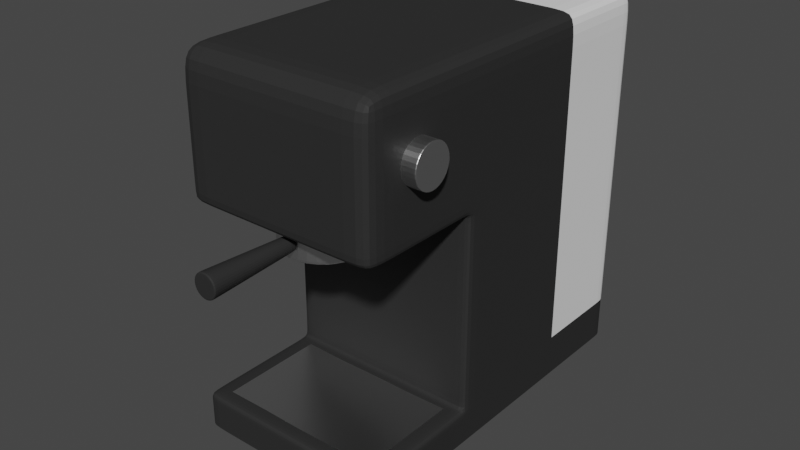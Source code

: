 # Source: CoffeeMachineModel.blend  (saved by Blender 2.92.15; exported with 4.5.12 LTS)
import bpy
from mathutils import Matrix  # noqa: F401  (used for matrix-valued properties, if any)

bpy.ops.wm.read_factory_settings(use_empty=True)
scene = bpy.context.scene
scene.name = 'Scene'

# ---- collections
col_collection = bpy.data.collections.new('Collection'); scene.collection.children.link(col_collection)

# ---- materials (node trees are filled in below, after node groups)
mat_coffeemachinemetal = bpy.data.materials.new('CoffeeMachineMetal')
mat_coffeemachinemetal.use_transparent_shadow = False
mat_coffeemachine = bpy.data.materials.new('CoffeeMachine')
mat_coffeemachine.use_transparent_shadow = False
mat_coffeemachinewatercontainer = bpy.data.materials.new('CoffeeMachineWaterContainer')
mat_coffeemachinewatercontainer.use_transparent_shadow = False

# ---- material node trees
mat_coffeemachinemetal.use_nodes = True; mat_coffeemachinemetal.node_tree.nodes.clear()
_N = mat_coffeemachinemetal.node_tree.nodes; _L = mat_coffeemachinemetal.node_tree.links
n0 = _N.new('ShaderNodeBsdfPrincipled'); n0.name = 'Principled BSDF'; n0.location = (10, 300)
n0.distribution = 'GGX'
n0.subsurface_method = 'BURLEY'
n0.inputs[1].default_value = 1.0
n0.inputs[2].default_value = 0.3382
n0.inputs[3].default_value = 1.45
n0.inputs[13].default_value = 0.0
n0.inputs[27].default_value = (0.0, 0.0, 0.0, 1.0)
n0.inputs[28].default_value = 1.0
n1 = _N.new('ShaderNodeOutputMaterial'); n1.name = 'Material Output'; n1.location = (300, 300)
_L.new(n0.outputs[0], n1.inputs[0])
n1.is_active_output = True
mat_coffeemachine.use_nodes = True; mat_coffeemachine.node_tree.nodes.clear()
_N = mat_coffeemachine.node_tree.nodes; _L = mat_coffeemachine.node_tree.links
n0 = _N.new('ShaderNodeBsdfPrincipled'); n0.name = 'Principled BSDF'; n0.location = (10, 300)
n0.distribution = 'GGX'
n0.subsurface_method = 'BURLEY'
n0.inputs[0].default_value = (0.0291, 0.0291, 0.0291, 1.0)
n0.inputs[2].default_value = 0.5294
n0.inputs[3].default_value = 1.45
n0.inputs[13].default_value = 0.1471
n0.inputs[27].default_value = (0.0, 0.0, 0.0, 1.0)
n0.inputs[28].default_value = 1.0
n1 = _N.new('ShaderNodeOutputMaterial'); n1.name = 'Material Output'; n1.location = (300, 300)
_L.new(n0.outputs[0], n1.inputs[0])
n1.is_active_output = True
mat_coffeemachinewatercontainer.use_nodes = True; mat_coffeemachinewatercontainer.node_tree.nodes.clear()
_N = mat_coffeemachinewatercontainer.node_tree.nodes; _L = mat_coffeemachinewatercontainer.node_tree.links
n0 = _N.new('ShaderNodeBsdfPrincipled'); n0.name = 'Principled BSDF'; n0.location = (10, 300)
n0.distribution = 'GGX'
n0.subsurface_method = 'BURLEY'
n0.inputs[2].default_value = 0.0
n0.inputs[3].default_value = 1.45
n0.inputs[13].default_value = 0.0
n0.inputs[27].default_value = (0.0, 0.0, 0.0, 1.0)
n0.inputs[28].default_value = 1.0
n1 = _N.new('ShaderNodeOutputMaterial'); n1.name = 'Material Output'; n1.location = (300, 300)
_L.new(n0.outputs[0], n1.inputs[0])
n1.is_active_output = True

# ---- world
world_world = bpy.data.worlds.new('World'); scene.world = world_world
world_world.use_nodes = True; world_world.node_tree.nodes.clear()
_N = world_world.node_tree.nodes; _L = world_world.node_tree.links
n0 = _N.new('ShaderNodeOutputWorld'); n0.name = 'World Output'; n0.location = (300, 300)
n1 = _N.new('ShaderNodeBackground'); n1.name = 'Background'; n1.location = (10, 300)
n1.inputs[0].default_value = (0.05088, 0.05088, 0.05088, 1.0)
_L.new(n1.outputs[0], n0.inputs[0])
n0.is_active_output = True
world_world.color = (0.05088, 0.05088, 0.05088)
world_world.use_sun_shadow = False
world_world.sun_shadow_jitter_overblur = 0.0

# ---- meshes
me_cylinder_001 = bpy.data.meshes.new('Cylinder.001')
me_cylinder_001.from_pydata([(0.0, -0.2198, -0.2443), (-0.4, -0.2198, -0.2443), (0.0, 0.1802, -0.2443), (-0.4, 0.1802, -0.2443), (0.0, -0.2198, 0.2443), (-0.4, -0.2198, 0.2443), (0.0, 0.1802, 0.2443), (-0.4, 0.1802, 0.2443), (-0.2499, -0.2198, -0.2443), (-0.03757, -0.2198, -0.2443), (-0.03757, 0.1802, -0.2443), (-0.2499, 0.1802, -0.2443), (-0.03757, 0.1802, 0.2443), (-0.2499, 0.1802, 0.2443), (-0.03757, -0.2198, 0.2443), (-0.2499, -0.2198, 0.2443), (0.0, -0.08144, -0.2443), (-0.4, -0.08144, -0.2443), (0.0, -0.08144, 0.2443), (-0.4, -0.08144, 0.2443), (-0.2499, -0.08144, 0.2443), (-0.03757, -0.08144, 0.2443), (-0.2499, -0.08144, -0.2443), (-0.03757, -0.08144, -0.2443), (-0.2556, -0.2198, 0.2443), (-0.361, -0.1799, -0.2443), (-0.361, -0.1799, 0.2443), (-0.2556, -0.2198, -0.2443), (-0.361, -0.07348, 0.2443), (-0.2556, 0.1802, -0.2443), (-0.361, -0.07348, -0.2443), (-0.2556, 0.1802, 0.2443), (-0.361, 0.1713, -0.2443), (-0.2556, -0.08144, -0.2443), (-0.361, 0.1713, 0.2443), (-0.2556, -0.08144, 0.2443), (-0.4, 0.1713, -0.2443), (0.0, 0.1713, 0.2443), (-0.03757, 0.1713, 0.2443), (-0.2499, 0.1713, -0.2443), (0.0, 0.1713, -0.2443), (-0.4, 0.1713, 0.2443), (-0.2499, 0.1713, 0.2443), (-0.03757, 0.1713, -0.2443), (-0.2556, 0.1713, 0.2443), (-0.361, -0.08144, 0.2443), (-0.2556, 0.1713, -0.2443), (-0.361, -0.08144, -0.2443), (0.0, -0.07348, -0.2443), (-0.4, -0.07348, 0.2443), (-0.2499, -0.07348, 0.2443), (-0.03757, -0.07348, -0.2443), (-0.2556, -0.07348, 0.2443), (-0.361, 0.1802, 0.2443), (-0.4, -0.07348, -0.2443), (0.0, -0.07348, 0.2443), (-0.03757, -0.07348, 0.2443), (-0.2499, -0.07348, -0.2443), (-0.2556, -0.07348, -0.2443), (-0.361, 0.1802, -0.2443), (-0.2556, -0.1799, 0.2443), (-0.2556, -0.1799, -0.2443), (-0.2499, -0.1799, -0.2443), (-0.4, -0.1799, -0.2443), (-0.2499, -0.1799, 0.2443), (-0.361, -0.2198, -0.2443), (-0.4, -0.1799, 0.2443), (-0.361, -0.2198, 0.2443), (0.0, -0.2037, -0.2443), (-0.03757, -0.2037, -0.2443), (0.0, -0.2037, 0.2443), (-0.03757, -0.2037, 0.2443), (-0.03135, -0.2198, -0.2443), (-0.03135, 0.1802, -0.2443), (-0.03135, -0.2198, 0.2443), (-0.03135, 0.1802, 0.2443), (-0.03135, -0.08144, -0.2443), (-0.03135, -0.08144, 0.2443), (-0.03135, 0.1713, 0.2443), (-0.03135, 0.1713, -0.2443), (-0.03135, -0.07348, -0.2443), (-0.03135, -0.07348, 0.2443), (-0.03135, -0.2037, -0.2443), (-0.03135, -0.2037, 0.2443), (-0.04585, 0.1802, 0.2443), (-0.2416, 0.1802, 0.2443), (-0.04585, 0.1802, -0.2443), (-0.2416, 0.1802, -0.2443), (-0.2416, -0.08144, -0.2443), (-0.04585, -0.08144, -0.2443), (-0.2416, -0.08144, 0.2443), (-0.04585, -0.08144, 0.2443), (-0.2416, 0.1713, 0.2443), (-0.04585, 0.1713, 0.2443), (-0.2416, 0.1713, -0.2443), (-0.04585, 0.1713, -0.2443), (-0.2416, -0.07348, -0.2443), (-0.04585, -0.07348, -0.2443), (-0.2416, -0.07348, 0.2443), (-0.04585, -0.07348, 0.2443), (-0.2556, -0.09238, 0.2443), (-0.2499, -0.09238, 0.2443), (-0.4, -0.09238, 0.2443), (-0.361, -0.09238, -0.2443), (-0.361, -0.09238, 0.2443), (-0.4, -0.09238, -0.2443), (-0.2499, -0.09238, -0.2443), (-0.2556, -0.09238, -0.2443), (0.0, -0.09074, 0.2443), (-0.03757, -0.09074, 0.2443), (0.0, -0.09074, -0.2443), (-0.03757, -0.09074, -0.2443), (-0.03135, -0.09074, 0.2443), (-0.03135, -0.09074, -0.2443), (-0.4, 0.07348, -0.2443), (0.0, 0.07348, 0.2443), (-0.03757, 0.07348, 0.2443), (-0.2499, 0.07348, -0.2443), (-0.361, 0.07348, 0.2443), (-0.2556, 0.07348, -0.2443), (-0.361, 0.07348, -0.2443), (0.0, 0.07348, -0.2443), (-0.4, 0.07348, 0.2443), (-0.2499, 0.07348, 0.2443), (-0.03757, 0.07348, -0.2443), (-0.2556, 0.07348, 0.2443), (-0.03135, 0.07348, 0.2443), (-0.03135, 0.07348, -0.2443), (-0.2416, 0.07348, 0.2443), (-0.04585, 0.07348, 0.2443), (-0.2416, 0.07348, -0.2443), (-0.04585, 0.07348, -0.2443), (0.0, 0.1802, 0.2035), (0.0, 0.1802, -0.2035), (-0.4, 0.1802, -0.2035), (-0.4, 0.1802, 0.2035), (0.0, -0.2198, -0.2035), (0.0, -0.2198, 0.2035), (-0.4, -0.2198, 0.2035), (-0.4, -0.2198, -0.2035), (-0.03757, -0.08144, -0.2035), (-0.03757, -0.08144, 0.2035), (-0.2499, -0.2198, 0.2035), (-0.2499, -0.2198, -0.2035), (-0.2499, -0.08144, -0.2035), (-0.2499, -0.08144, 0.2035), (-0.03757, -0.2198, -0.2035), (-0.03757, -0.2198, 0.2035), (-0.2499, 0.1802, -0.2035), (-0.2499, 0.1802, 0.2035), (-0.03757, 0.1802, 0.2035), (-0.03757, 0.1802, -0.2035), (-0.4, -0.08144, -0.2035), (-0.4, -0.08144, 0.2035), (0.0, -0.08144, 0.2035), (0.0, -0.08144, -0.2035), (-0.361, 0.1802, -0.2035), (-0.361, 0.1802, 0.2035), (-0.2556, -0.2198, 0.2035), (-0.2556, -0.2198, -0.2035), (-0.2556, 0.1802, -0.2035), (-0.2556, 0.1802, 0.2035), (-0.361, -0.2198, 0.2035), (-0.361, -0.2198, -0.2035), (0.0, 0.1713, 0.2035), (0.0, 0.1713, -0.2035), (-0.4, 0.1713, -0.2035), (-0.4, 0.1713, 0.2035), (0.0, -0.07348, 0.2035), (0.0, -0.07348, -0.2035), (-0.4, -0.07348, -0.2035), (-0.4, -0.07348, 0.2035), (-0.4, -0.1799, -0.2035), (-0.4, -0.1799, 0.2035), (-0.2499, -0.1799, -0.2035), (-0.2499, -0.1799, 0.2035), (-0.03757, -0.1952, -0.195), (-0.03757, -0.1952, 0.195), (0.0, -0.2037, 0.2035), (0.0, -0.2037, -0.2035), (-0.03135, 0.1802, -0.2035), (-0.03135, 0.1802, 0.2035), (-0.03135, -0.2198, 0.2035), (-0.03135, -0.2198, -0.2035), (-0.04585, -0.08144, 0.2035), (-0.04585, -0.08144, -0.2035), (-0.2416, -0.08144, 0.2035), (-0.2416, -0.08144, -0.2035), (-0.2416, 0.1802, 0.2035), (-0.2416, 0.1802, -0.2035), (-0.04585, 0.1802, 0.2035), (-0.04585, 0.1802, -0.2035), (-0.4, -0.09238, -0.2035), (-0.4, -0.09238, 0.2035), (-0.2499, -0.09238, -0.2035), (-0.2499, -0.09238, 0.2035), (0.0, -0.09074, 0.2035), (0.0, -0.09074, -0.2035), (-0.03757, -0.09929, -0.195), (-0.03757, -0.09929, 0.195), (-0.4, 0.07348, -0.2035), (-0.4, 0.07348, 0.2035), (0.0, 0.07348, 0.2035), (0.0, 0.07348, -0.2035), (-0.249, -0.1074, -5.96e-08), (-0.2198, -0.1074, -5.96e-08), (-0.2182, -0.1183, -5.96e-08), (-0.2506, -0.1074, -5.96e-08), (-0.2182, -0.1316, 0.07296), (-0.2506, -0.1217, 0.07838), (-0.2182, -0.1562, 0.09605), (-0.2506, -0.1562, 0.1108), (-0.2182, -0.1807, 0.07296), (-0.2506, -0.1907, 0.07838), (-0.2182, -0.194, -5.96e-08), (-0.2506, -0.205, -5.96e-08), (-0.2182, -0.1807, -0.07296), (-0.2506, -0.1907, -0.07838), (-0.2182, -0.1562, -0.09605), (-0.2506, -0.1562, -0.1108), (-0.2182, -0.1316, -0.07296), (-0.2506, -0.1217, -0.07838), (-0.249, -0.1217, 0.07838), (-0.2198, -0.1217, 0.07838), (-0.249, -0.1562, 0.1108), (-0.2198, -0.1562, 0.1108), (-0.249, -0.1907, 0.07838), (-0.2198, -0.1907, 0.07838), (-0.249, -0.205, -5.96e-08), (-0.2198, -0.205, -5.96e-08), (-0.249, -0.1907, -0.07838), (-0.2198, -0.1907, -0.07838), (-0.249, -0.1562, -0.1108), (-0.2198, -0.1562, -0.1108), (-0.249, -0.1217, -0.07838), (-0.2198, -0.1217, -0.07838), (-0.2182, -0.1074, -5.96e-08), (-0.2182, -0.1217, 0.07838), (-0.2182, -0.1562, 0.1108), (-0.2182, -0.1907, 0.07838), (-0.2182, -0.205, -5.96e-08), (-0.2182, -0.1907, -0.07838), (-0.2182, -0.1562, -0.1108), (-0.2182, -0.1217, -0.07838), (-0.3289, -0.1317, 0.2435), (-0.3289, -0.1317, 0.2782), (-0.3289, -0.1372, 0.2801), (-0.3289, -0.1317, 0.2417), (-0.345, -0.1438, 0.2801), (-0.3462, -0.1388, 0.2417), (-0.3501, -0.1562, 0.2801), (-0.3534, -0.1562, 0.2417), (-0.345, -0.1685, 0.2801), (-0.3462, -0.1735, 0.2417), (-0.3289, -0.1752, 0.2801), (-0.3289, -0.1807, 0.2417), (-0.3127, -0.1685, 0.2801), (-0.3115, -0.1735, 0.2417), (-0.3076, -0.1562, 0.2801), (-0.3043, -0.1562, 0.2417), (-0.3127, -0.1438, 0.2801), (-0.3115, -0.1388, 0.2417), (-0.3462, -0.1388, 0.2435), (-0.3462, -0.1388, 0.2782), (-0.3534, -0.1562, 0.2435), (-0.3534, -0.1562, 0.2782), (-0.3462, -0.1735, 0.2435), (-0.3462, -0.1735, 0.2782), (-0.3289, -0.1807, 0.2435), (-0.3289, -0.1807, 0.2782), (-0.3115, -0.1735, 0.2435), (-0.3115, -0.1735, 0.2782), (-0.3043, -0.1562, 0.2435), (-0.3043, -0.1562, 0.2782), (-0.3115, -0.1388, 0.2435), (-0.3115, -0.1388, 0.2782), (-0.3289, -0.1317, 0.2801), (-0.3462, -0.1388, 0.2801), (-0.3534, -0.1562, 0.2801), (-0.3462, -0.1735, 0.2801), (-0.3289, -0.1807, 0.2801), (-0.3115, -0.1735, 0.2801), (-0.3043, -0.1562, 0.2801), (-0.3115, -0.1388, 0.2801), (-0.03757, -0.2037, -0.2035), (-0.03757, -0.2037, 0.2035), (-0.03757, -0.09074, -0.2035), (-0.03757, -0.09074, 0.2035), (-0.2438, -0.1991, 5.96e-08), (-0.2465, -0.2985, 5.96e-08), (-0.2412, -0.1991, 0.01404), (-0.2431, -0.2985, 0.01835), (-0.235, -0.1991, 0.01985), (-0.235, -0.2985, 0.02596), (-0.2289, -0.1991, 0.01404), (-0.227, -0.2985, 0.01835), (-0.2263, -0.1991, 5.96e-08), (-0.2236, -0.2985, 5.96e-08), (-0.2289, -0.1991, -0.01404), (-0.227, -0.2985, -0.01835), (-0.235, -0.1991, -0.01985), (-0.235, -0.2985, -0.02596), (-0.2412, -0.1991, -0.01404), (-0.2431, -0.2985, -0.01835), (-0.2438, -0.1991, 5.96e-08), (-0.2412, -0.1991, 0.01404), (-0.235, -0.1991, 0.01985), (-0.2289, -0.1991, 0.01404), (-0.2263, -0.1991, 5.96e-08), (-0.2289, -0.1991, -0.01404), (-0.235, -0.1991, -0.01985), (-0.2412, -0.1991, -0.01404), (-0.2493, -0.2951, 5.96e-08), (-0.2451, -0.2951, 0.02287), (-0.235, -0.2951, 0.03234), (-0.225, -0.2951, 0.02287), (-0.2208, -0.2951, 5.96e-08), (-0.225, -0.2951, -0.02287), (-0.235, -0.2951, -0.03234), (-0.2451, -0.2951, -0.02287), (-0.2453, -0.2985, 0.02318), (-0.2495, -0.2985, 5.96e-08), (-0.235, -0.2985, 0.03278), (-0.2248, -0.2985, 0.02318), (-0.2206, -0.2985, 5.96e-08), (-0.2248, -0.2985, -0.02318), (-0.235, -0.2985, -0.03278), (-0.2453, -0.2985, -0.02318)], [], [(183, 146, 9, 72), (83, 71, 14, 74), (79, 43, 10, 73), (178, 70, 4, 137), (101, 100, 60, 64), (181, 150, 12, 75), (53, 34, 44, 31), (172, 63, 1, 139), (157, 135, 7, 53), (284, 69, 9, 146), (26, 67, 24, 60), (190, 84, 12, 150), (95, 86, 10, 43), (32, 36, 3, 59), (187, 144, 22, 88), (99, 91, 21, 56), (163, 139, 1, 65), (194, 106, 22, 144), (170, 54, 17, 152), (168, 55, 18, 154), (113, 111, 23, 76), (81, 56, 21, 77), (50, 52, 35, 20), (103, 47, 33, 107), (7, 41, 34, 53), (143, 159, 27, 8), (161, 157, 53, 31), (39, 46, 29, 11), (66, 5, 67, 26), (149, 161, 31, 13), (46, 32, 59, 29), (106, 107, 33, 22), (159, 163, 65, 27), (118, 122, 49, 28), (117, 119, 46, 39), (120, 32, 46, 119), (13, 31, 44, 42), (75, 12, 38, 78), (132, 6, 37, 164), (134, 3, 36, 166), (105, 17, 47, 103), (84, 93, 38, 12), (131, 95, 43, 124), (125, 118, 28, 52), (127, 124, 43, 79), (76, 23, 51, 80), (104, 26, 60, 100), (89, 97, 51, 23), (22, 33, 58, 57), (102, 66, 26, 104), (47, 17, 54, 30), (123, 125, 52, 50), (126, 116, 56, 81), (202, 115, 55, 168), (200, 114, 54, 170), (114, 36, 32, 120), (129, 99, 56, 116), (64, 60, 24, 15), (52, 28, 45, 35), (65, 25, 61, 27), (192, 105, 63, 172), (33, 47, 30, 58), (143, 8, 62, 174), (1, 63, 25, 65), (8, 27, 61, 62), (72, 9, 69, 82), (286, 111, 69, 284), (196, 108, 70, 178), (112, 109, 71, 83), (108, 112, 83, 70), (0, 72, 82, 68), (115, 126, 81, 55), (16, 76, 80, 48), (121, 127, 79, 40), (6, 75, 78, 37), (55, 81, 77, 18), (110, 113, 76, 16), (132, 181, 75, 6), (40, 79, 73, 2), (70, 83, 74, 4), (136, 183, 72, 0), (123, 50, 98, 128), (128, 98, 99, 129), (22, 57, 96, 88), (88, 96, 97, 89), (117, 39, 94, 130), (130, 94, 95, 131), (13, 42, 92, 85), (85, 92, 93, 84), (50, 20, 90, 98), (98, 90, 91, 99), (140, 185, 89, 23), (185, 187, 88, 89), (39, 11, 87, 94), (94, 87, 86, 95), (149, 13, 85, 188), (188, 85, 84, 190), (28, 49, 19, 45), (152, 17, 105, 192), (19, 102, 104, 45), (45, 104, 100, 35), (63, 105, 103, 25), (62, 61, 107, 106), (25, 103, 107, 61), (174, 62, 106, 194), (20, 35, 100, 101), (68, 82, 113, 110), (18, 77, 112, 108), (77, 21, 109, 112), (154, 18, 108, 196), (140, 23, 111, 286), (82, 69, 111, 113), (96, 130, 131, 97), (57, 117, 130, 96), (92, 128, 129, 93), (42, 123, 128, 92), (48, 80, 127, 121), (37, 78, 126, 115), (93, 129, 116, 38), (54, 114, 120, 30), (166, 36, 114, 200), (164, 37, 115, 202), (78, 38, 116, 126), (42, 44, 125, 123), (80, 51, 124, 127), (44, 34, 118, 125), (97, 131, 124, 51), (30, 120, 119, 58), (57, 58, 119, 117), (34, 41, 122, 118), (40, 165, 203, 121), (165, 164, 202, 203), (41, 167, 201, 122), (167, 166, 200, 201), (21, 141, 287, 109), (141, 140, 286, 287), (16, 155, 197, 110), (155, 154, 196, 197), (64, 175, 195, 101), (175, 174, 194, 195), (19, 153, 193, 102), (153, 152, 192, 193), (87, 189, 191, 86), (189, 188, 190, 191), (11, 148, 189, 87), (148, 149, 188, 189), (91, 90, 186, 184), (184, 186, 187, 185), (21, 91, 184, 141), (141, 184, 185, 140), (4, 74, 182, 137), (137, 182, 183, 136), (2, 73, 180, 133), (133, 180, 181, 132), (110, 197, 179, 68), (197, 196, 178, 179), (109, 287, 285, 71), (199, 198, 176, 177), (15, 142, 175, 64), (142, 143, 174, 175), (102, 193, 173, 66), (193, 192, 172, 173), (122, 201, 171, 49), (201, 200, 170, 171), (121, 203, 169, 48), (203, 202, 168, 169), (7, 135, 167, 41), (135, 134, 166, 167), (2, 133, 165, 40), (133, 132, 164, 165), (24, 67, 162, 158), (158, 162, 163, 159), (11, 29, 160, 148), (148, 160, 161, 149), (29, 59, 156, 160), (160, 156, 157, 161), (15, 24, 158, 142), (142, 158, 159, 143), (48, 169, 155, 16), (169, 168, 154, 155), (49, 171, 153, 19), (171, 170, 152, 153), (101, 195, 145, 20), (195, 194, 144, 145), (67, 5, 138, 162), (162, 138, 139, 163), (90, 20, 145, 186), (186, 145, 144, 187), (86, 191, 151, 10), (191, 190, 150, 151), (71, 285, 147, 14), (285, 284, 146, 147), (59, 3, 134, 156), (156, 134, 135, 157), (66, 173, 138, 5), (173, 172, 139, 138), (73, 10, 151, 180), (180, 151, 150, 181), (68, 179, 136, 0), (179, 178, 137, 136), (74, 14, 147, 182), (182, 147, 146, 183), (223, 222, 224, 225), (240, 229, 231, 241), (204, 207, 209, 222), (236, 205, 223, 237), (231, 230, 232, 233), (222, 209, 211, 224), (225, 224, 226, 227), (241, 231, 233, 242), (224, 211, 213, 226), (238, 225, 227, 239), (233, 232, 234, 235), (226, 213, 215, 228), (227, 226, 228, 229), (242, 233, 235, 243), (228, 215, 217, 230), (239, 227, 229, 240), (235, 234, 204, 205), (230, 217, 219, 232), (243, 235, 205, 236), (232, 219, 221, 234), (237, 223, 225, 238), (229, 228, 230, 231), (234, 221, 207, 204), (206, 208, 210, 212, 214, 216, 218, 220), (205, 204, 222, 223), (208, 206, 236, 237), (210, 208, 237, 238), (212, 210, 238, 239), (214, 212, 239, 240), (216, 214, 240, 241), (218, 216, 241, 242), (220, 218, 242, 243), (206, 220, 243, 236), (263, 262, 264, 265), (280, 269, 271, 281), (244, 247, 249, 262), (276, 245, 263, 277), (271, 270, 272, 273), (262, 249, 251, 264), (265, 264, 266, 267), (281, 271, 273, 282), (264, 251, 253, 266), (278, 265, 267, 279), (273, 272, 274, 275), (266, 253, 255, 268), (267, 266, 268, 269), (282, 273, 275, 283), (268, 255, 257, 270), (279, 267, 269, 280), (275, 274, 244, 245), (270, 257, 259, 272), (283, 275, 245, 276), (272, 259, 261, 274), (277, 263, 265, 278), (269, 268, 270, 271), (274, 261, 247, 244), (246, 248, 250, 252, 254, 256, 258, 260), (245, 244, 262, 263), (248, 246, 276, 277), (250, 248, 277, 278), (252, 250, 278, 279), (254, 252, 279, 280), (256, 254, 280, 281), (258, 256, 281, 282), (260, 258, 282, 283), (246, 260, 283, 276), (177, 176, 284, 285), (198, 199, 287, 286), (199, 177, 285, 287), (176, 198, 286, 284), (312, 321, 320, 313), (313, 320, 322, 314), (314, 322, 323, 315), (315, 323, 324, 316), (316, 324, 325, 317), (317, 325, 326, 318), (291, 289, 303, 301, 299, 297, 295, 293), (318, 326, 327, 319), (319, 327, 321, 312), (288, 290, 292, 294, 296, 298, 300, 302), (302, 311, 304, 288), (300, 310, 311, 302), (298, 309, 310, 300), (296, 308, 309, 298), (294, 307, 308, 296), (292, 306, 307, 294), (290, 305, 306, 292), (288, 304, 305, 290), (311, 319, 312, 304), (310, 318, 319, 311), (309, 317, 318, 310), (308, 316, 317, 309), (307, 315, 316, 308), (306, 314, 315, 307), (305, 313, 314, 306), (304, 312, 313, 305), (289, 291, 320, 321), (291, 293, 322, 320), (293, 295, 323, 322), (295, 297, 324, 323), (297, 299, 325, 324), (299, 301, 326, 325), (301, 303, 327, 326), (303, 289, 321, 327)])
me_cylinder_001.polygons.foreach_set('material_index', [1, 1, 1, 1, 1, 1, 2, 1, 2, 1, 1, 1, 1, 2, 1, 1, 1, 1, 1, 1, 1, 1, 1, 1, 2, 1, 2, 2, 1, 2, 2, 1, 1, 1, 2, 2, 2, 1, 1, 2, 1, 1, 1, 1, 1, 1, 1, 1, 1, 1, 1, 1, 1, 1, 1, 2, 1, 1, 1, 1, 1, 1, 1, 1, 1, 1, 1, 1, 1, 1, 1, 1, 1, 1, 1, 1, 1, 1, 1, 1, 1, 1, 1, 1, 1, 2, 2, 2, 2, 1, 1, 1, 1, 2, 2, 2, 2, 1, 1, 1, 1, 1, 1, 1, 1, 1, 1, 1, 1, 1, 1, 1, 1, 1, 2, 2, 1, 1, 1, 1, 2, 1, 1, 2, 1, 2, 1, 1, 1, 2, 1, 1, 2, 2, 1, 1, 1, 1, 1, 1, 1, 1, 2, 2, 2, 2, 1, 1, 1, 1, 1, 1, 1, 1, 1, 1, 1, 0, 1, 1, 1, 1, 1, 1, 1, 1, 2, 2, 1, 1, 1, 1, 2, 2, 2, 2, 1, 1, 1, 1, 1, 1, 1, 1, 1, 1, 1, 1, 1, 1, 1, 1, 2, 2, 1, 1, 1, 1, 1, 1, 1, 1, 0, 0, 0, 0, 0, 0, 0, 0, 0, 0, 0, 0, 0, 0, 0, 0, 0, 0, 0, 0, 0, 0, 0, 0, 0, 0, 0, 0, 0, 0, 0, 0, 0, 0, 0, 0, 0, 0, 0, 0, 0, 0, 0, 0, 0, 0, 0, 0, 0, 0, 0, 0, 0, 0, 0, 0, 0, 0, 0, 0, 0, 0, 0, 0, 0, 0, 0, 0, 0, 0, 1, 1, 1, 1, 1, 1, 1, 1, 1, 1, 1, 1, 1, 1, 1, 1, 1, 1, 1, 1, 1, 1, 1, 1, 1, 1, 1, 1, 1, 1, 1, 1, 1, 1])
_k = set([(84, 93), (84, 190), (86, 95), (86, 191), (93, 129), (95, 131), (114, 120), (114, 200), (117, 119), (117, 130), (118, 122), (118, 125), (119, 120), (122, 201), (123, 125), (123, 128), (128, 129), (130, 131), (190, 191), (200, 201)])
me_cylinder_001.attributes.new('sharp_edge', 'BOOLEAN', 'EDGE').data.foreach_set('value', [ (min(e.vertices), max(e.vertices)) in _k for e in me_cylinder_001.edges])
_k = {(0, 68): 1.0, (2, 133): 1.0, (6, 37): 1.0, (4, 137): 1.0, (16, 48): 1.0, (18, 108): 1.0, (37, 115): 1.0, (2, 40): 1.0, (48, 121): 1.0, (18, 55): 1.0, (68, 110): 1.0, (4, 70): 1.0, (71, 285): 1.0, (93, 129): 1.0, (97, 131): 1.0, (84, 93): 1.0, (86, 95): 1.0, (86, 191): 1.0, (70, 108): 1.0, (16, 110): 1.0, (109, 287): 1.0, (55, 115): 1.0, (40, 121): 1.0, (99, 129): 1.0, (95, 131): 1.0, (130, 131): 1.0, (117, 130): 1.0, (128, 129): 1.0, (123, 128): 1.0, (116, 129): 1.0, (114, 120): 1.0, (122, 201): 1.0, (123, 125): 1.0, (118, 125): 1.0, (124, 131): 1.0, (119, 120): 1.0, (117, 119): 1.0, (118, 122): 1.0, (6, 132): 1.0, (132, 133): 1.0, (0, 136): 1.0, (136, 137): 1.0, (69, 284): 1.0, (84, 190): 1.0, (190, 191): 1.0, (111, 286): 1.0, (114, 200): 1.0, (200, 201): 1.0, (141, 287): 1.0, (140, 286): 1.0, (285, 287): 1.0, (284, 286): 1.0, (147, 285): 1.0, (146, 284): 1.0}
me_cylinder_001.attributes.new('crease_edge', 'FLOAT', 'EDGE').data.foreach_set('value', [_k.get((min(e.vertices), max(e.vertices)), 0.0) for e in me_cylinder_001.edges])
_uv = me_cylinder_001.uv_layers.new(name='UVMap')
_uv.uv.foreach_set('vector', [0.242, 0.357, 0.2434, 0.3574, 0.241, 0.3633, 0.2402, 0.3634, 0.2519, 0.2559, 0.2532, 0.2564, 0.2518, 0.2587, 0.2509, 0.2584, 0.04577, 0.5198, 0.04322, 0.5263, 0.03351, 0.5207, 0.03767, 0.5153, 0.241, 0.2621, 0.2467, 0.2557, 0.2479, 0.2578, 0.2444, 0.2637, 0.4459, 0.1805, 0.4493, 0.1786, 0.4788, 0.2263, 0.4764, 0.2277, 0.02884, 0.1213, 0.0225, 0.1185, 0.05368, 0.08285, 0.05744, 0.08877, 0.7864, 0.123, 0.7846, 0.1184, 0.8459, 0.09985, 0.8475, 0.1055, 0.5307, 0.3943, 0.5203, 0.4067, 0.5133, 0.3975, 0.5171, 0.3876, 0.7897, 0.1461, 0.7673, 0.1483, 0.7705, 0.13, 0.7864, 0.123, 0.2469, 0.3587, 0.2422, 0.3656, 0.241, 0.3633, 0.2434, 0.3574, 0.5159, 0.2257, 0.5128, 0.2389, 0.4852, 0.2387, 0.4788, 0.2263, 0.01439, 0.1147, 0.04814, 0.07367, 0.05368, 0.08285, 0.0225, 0.1185, 0.03897, 0.5364, 0.02703, 0.529, 0.03351, 0.5207, 0.04322, 0.5263, 0.786, 0.3988, 0.7704, 0.3897, 0.7733, 0.3871, 0.7877, 0.3946, 0.406, 0.4273, 0.4108, 0.4265, 0.4252, 0.4611, 0.4164, 0.4619, 0.2738, 0.1936, 0.2766, 0.2004, 0.2699, 0.2045, 0.2667, 0.1972, 0.5048, 0.3865, 0.5171, 0.3876, 0.5133, 0.3975, 0.5038, 0.3987, 0.4173, 0.4246, 0.432, 0.4519, 0.4252, 0.4611, 0.4108, 0.4265, 0.5776, 0.4336, 0.5553, 0.4584, 0.5515, 0.4532, 0.5728, 0.4311, 0.2189, 0.2249, 0.2391, 0.2081, 0.2417, 0.2127, 0.2223, 0.2272, 0.2491, 0.4131, 0.2525, 0.4129, 0.2544, 0.4214, 0.2482, 0.4203, 0.2616, 0.1997, 0.2667, 0.1972, 0.2699, 0.2045, 0.2639, 0.2057, 0.4395, 0.1617, 0.4454, 0.1616, 0.4459, 0.1691, 0.4394, 0.1706, 0.5214, 0.4578, 0.5231, 0.4663, 0.4315, 0.4628, 0.4353, 0.454, 0.7705, 0.13, 0.7669, 0.1273, 0.7846, 0.1184, 0.7864, 0.123, 0.4707, 0.3862, 0.473, 0.3861, 0.4745, 0.3978, 0.4728, 0.3974, 0.8521, 0.1327, 0.7897, 0.1461, 0.7864, 0.123, 0.8475, 0.1055, 0.8492, 0.4184, 0.8455, 0.4173, 0.847, 0.4118, 0.8507, 0.4126, 0.529, 0.2324, 0.5219, 0.2406, 0.5128, 0.2389, 0.5159, 0.2257, 0.8562, 0.1324, 0.8521, 0.1327, 0.8475, 0.1055, 0.8513, 0.1047, 0.8455, 0.4173, 0.786, 0.3988, 0.7877, 0.3946, 0.847, 0.4118, 0.432, 0.4519, 0.4353, 0.454, 0.4315, 0.4628, 0.4252, 0.4611, 0.473, 0.3861, 0.5048, 0.3865, 0.5038, 0.3987, 0.4745, 0.3978, 0.6147, 0.02919, 0.6594, 0.05684, 0.5659, 0.1857, 0.5382, 0.1691, 0.8265, 0.4859, 0.8225, 0.4846, 0.8455, 0.4173, 0.8492, 0.4184, 0.7467, 0.4462, 0.786, 0.3988, 0.8455, 0.4173, 0.8225, 0.4846, 0.8513, 0.1047, 0.8475, 0.1055, 0.8459, 0.09985, 0.8498, 0.09868, 0.05744, 0.08877, 0.05368, 0.08285, 0.06365, 0.0789, 0.06513, 0.08559, 0.05657, 0.1362, 0.06628, 0.1117, 0.0724, 0.1113, 0.06402, 0.138, 0.7697, 0.3712, 0.7733, 0.3871, 0.7704, 0.3897, 0.7646, 0.372, 0.5469, 0.4464, 0.5515, 0.4532, 0.5231, 0.4663, 0.5214, 0.4578, 0.04814, 0.07367, 0.0608, 0.06847, 0.06365, 0.0789, 0.05368, 0.08285, 0.1508, 0.5329, 0.03897, 0.5364, 0.04322, 0.5263, 0.1474, 0.5242, 0.454, 0.0008716, 0.6147, 0.02919, 0.5382, 0.1691, 0.4454, 0.1616, 0.145, 0.518, 0.1474, 0.5242, 0.04322, 0.5263, 0.04577, 0.5198, 0.2482, 0.4203, 0.2544, 0.4214, 0.2507, 0.4289, 0.2459, 0.4262, 0.5338, 0.1836, 0.5159, 0.2257, 0.4788, 0.2263, 0.4493, 0.1786, 0.2608, 0.4263, 0.2575, 0.433, 0.2507, 0.4289, 0.2544, 0.4214, 0.4252, 0.4611, 0.4315, 0.4628, 0.4307, 0.4705, 0.4245, 0.47, 0.5571, 0.1964, 0.529, 0.2324, 0.5159, 0.2257, 0.5338, 0.1836, 0.5231, 0.4663, 0.5515, 0.4532, 0.5553, 0.4584, 0.5246, 0.4732, 0.4476, 0.0005602, 0.454, 0.0008716, 0.4454, 0.1616, 0.4395, 0.1617, 0.1667, 0.09631, 0.1697, 0.09015, 0.2667, 0.1972, 0.2616, 0.1997, 0.1361, 0.1571, 0.1522, 0.1254, 0.2391, 0.2081, 0.2189, 0.2249, 0.7024, 0.5642, 0.6548, 0.6044, 0.5553, 0.4584, 0.5776, 0.4336, 0.727, 0.4257, 0.7704, 0.3897, 0.786, 0.3988, 0.7467, 0.4462, 0.1739, 0.08148, 0.2738, 0.1936, 0.2667, 0.1972, 0.1697, 0.09015, 0.4764, 0.2277, 0.4788, 0.2263, 0.4852, 0.2387, 0.4834, 0.2388, 0.4454, 0.1616, 0.5382, 0.1691, 0.5362, 0.1754, 0.4459, 0.1691, 0.5038, 0.3987, 0.5066, 0.4121, 0.4681, 0.4096, 0.4745, 0.3978, 0.5667, 0.4278, 0.5469, 0.4464, 0.5203, 0.4067, 0.5307, 0.3943, 0.4315, 0.4628, 0.5231, 0.4663, 0.5246, 0.4732, 0.4307, 0.4705, 0.4707, 0.3862, 0.4728, 0.3974, 0.4662, 0.4082, 0.455, 0.3929, 0.5133, 0.3975, 0.5203, 0.4067, 0.5066, 0.4121, 0.5038, 0.3987, 0.4728, 0.3974, 0.4745, 0.3978, 0.4681, 0.4096, 0.4662, 0.4082, 0.2402, 0.3634, 0.241, 0.3633, 0.2422, 0.3656, 0.2408, 0.366, 0.2754, 0.3939, 0.2525, 0.4129, 0.2422, 0.3656, 0.2469, 0.3587, 0.2261, 0.2298, 0.2442, 0.2178, 0.2467, 0.2557, 0.241, 0.2621, 0.2642, 0.2124, 0.2672, 0.2129, 0.2532, 0.2564, 0.2519, 0.2559, 0.2442, 0.2178, 0.2642, 0.2124, 0.2519, 0.2559, 0.2467, 0.2557, 0.2368, 0.3628, 0.2402, 0.3634, 0.2408, 0.366, 0.2355, 0.365, 0.1522, 0.1254, 0.1667, 0.09631, 0.2616, 0.1997, 0.2391, 0.2081, 0.2261, 0.4112, 0.2482, 0.4203, 0.2459, 0.4262, 0.2231, 0.4157, 0.1333, 0.4884, 0.145, 0.518, 0.04577, 0.5198, 0.05695, 0.4964, 0.06628, 0.1117, 0.05744, 0.08877, 0.06513, 0.08559, 0.0724, 0.1113, 0.2391, 0.2081, 0.2616, 0.1997, 0.2639, 0.2057, 0.2417, 0.2127, 0.229, 0.4061, 0.2491, 0.4131, 0.2482, 0.4203, 0.2261, 0.4112, 0.05657, 0.1362, 0.02884, 0.1213, 0.05744, 0.08877, 0.06628, 0.1117, 0.05695, 0.4964, 0.04577, 0.5198, 0.03767, 0.5153, 0.05083, 0.496, 0.2467, 0.2557, 0.2519, 0.2559, 0.2509, 0.2584, 0.2479, 0.2578, 0.235, 0.357, 0.242, 0.357, 0.2402, 0.3634, 0.2368, 0.3628, 0.4476, 0.0005602, 0.4395, 0.1617, 0.431, 0.1614, 0.4382, 0.0001263, 0.4382, 0.0001263, 0.431, 0.1614, 0.2738, 0.1936, 0.1739, 0.08148, 0.4252, 0.4611, 0.4245, 0.47, 0.4156, 0.4692, 0.4164, 0.4619, 0.4164, 0.4619, 0.4156, 0.4692, 0.2575, 0.433, 0.2608, 0.4263, 0.8265, 0.4859, 0.8492, 0.4184, 0.8549, 0.42, 0.8323, 0.4878, 0.8323, 0.4878, 0.8549, 0.42, 0.9936, 0.4455, 0.9793, 0.5193, 0.8513, 0.1047, 0.8498, 0.09868, 0.8557, 0.0972, 0.857, 0.1035, 0.857, 0.1035, 0.8557, 0.0972, 0.9943, 0.07424, 0.9954, 0.08061, 0.4395, 0.1617, 0.4394, 0.1706, 0.4308, 0.1686, 0.431, 0.1614, 0.431, 0.1614, 0.4308, 0.1686, 0.2766, 0.2004, 0.2738, 0.1936, 0.2792, 0.3962, 0.2829, 0.3981, 0.2608, 0.4263, 0.2544, 0.4214, 0.2829, 0.3981, 0.406, 0.4273, 0.4164, 0.4619, 0.2608, 0.4263, 0.8492, 0.4184, 0.8507, 0.4126, 0.8562, 0.4138, 0.8549, 0.42, 0.8549, 0.42, 0.8562, 0.4138, 0.9948, 0.4392, 0.9936, 0.4455, 0.8562, 0.1324, 0.8513, 0.1047, 0.857, 0.1035, 0.8616, 0.1318, 0.8616, 0.1318, 0.857, 0.1035, 0.9954, 0.08061, 0.9999, 0.1104, 0.5382, 0.1691, 0.5659, 0.1857, 0.562, 0.1904, 0.5362, 0.1754, 0.5728, 0.4311, 0.5515, 0.4532, 0.5469, 0.4464, 0.5667, 0.4278, 0.562, 0.1904, 0.5571, 0.1964, 0.5338, 0.1836, 0.5362, 0.1754, 0.5362, 0.1754, 0.5338, 0.1836, 0.4493, 0.1786, 0.4459, 0.1691, 0.5203, 0.4067, 0.5469, 0.4464, 0.5214, 0.4578, 0.5066, 0.4121, 0.4662, 0.4082, 0.4681, 0.4096, 0.4353, 0.454, 0.432, 0.4519, 0.5066, 0.4121, 0.5214, 0.4578, 0.4353, 0.454, 0.4681, 0.4096, 0.455, 0.3929, 0.4662, 0.4082, 0.432, 0.4519, 0.4173, 0.4246, 0.4394, 0.1706, 0.4459, 0.1691, 0.4493, 0.1786, 0.4459, 0.1805, 0.2355, 0.365, 0.2408, 0.366, 0.2491, 0.4131, 0.229, 0.4061, 0.2417, 0.2127, 0.2639, 0.2057, 0.2642, 0.2124, 0.2442, 0.2178, 0.2639, 0.2057, 0.2699, 0.2045, 0.2672, 0.2129, 0.2642, 0.2124, 0.2223, 0.2272, 0.2417, 0.2127, 0.2442, 0.2178, 0.2261, 0.2298, 0.2792, 0.3962, 0.2544, 0.4214, 0.2525, 0.4129, 0.2754, 0.3939, 0.2408, 0.366, 0.2422, 0.3656, 0.2525, 0.4129, 0.2491, 0.4131, 0.4156, 0.4692, 0.4083, 0.6479, 0.1508, 0.5329, 0.2575, 0.433, 0.4245, 0.47, 0.4187, 0.6483, 0.4083, 0.6479, 0.4156, 0.4692, 0.8557, 0.0972, 0.8334, 0.0254, 0.9817, 0.0001263, 0.9943, 0.07424, 0.8498, 0.09868, 0.8273, 0.02729, 0.8334, 0.0254, 0.8557, 0.0972, 0.2231, 0.4157, 0.2459, 0.4262, 0.145, 0.518, 0.1333, 0.4884, 0.0724, 0.1113, 0.06513, 0.08559, 0.1667, 0.09631, 0.1522, 0.1254, 0.0608, 0.06847, 0.1739, 0.08148, 0.1697, 0.09015, 0.06365, 0.0789, 0.5553, 0.4584, 0.6548, 0.6044, 0.6025, 0.6327, 0.5246, 0.4732, 0.7646, 0.372, 0.7704, 0.3897, 0.727, 0.4257, 0.7093, 0.4013, 0.06402, 0.138, 0.0724, 0.1113, 0.1522, 0.1254, 0.1361, 0.1571, 0.06513, 0.08559, 0.06365, 0.0789, 0.1697, 0.09015, 0.1667, 0.09631, 0.8498, 0.09868, 0.8459, 0.09985, 0.823, 0.0286, 0.8273, 0.02729, 0.2459, 0.4262, 0.2507, 0.4289, 0.1474, 0.5242, 0.145, 0.518, 0.8459, 0.09985, 0.7846, 0.1184, 0.7401, 0.06758, 0.823, 0.0286, 0.2575, 0.433, 0.1508, 0.5329, 0.1474, 0.5242, 0.2507, 0.4289, 0.5246, 0.4732, 0.6025, 0.6327, 0.4258, 0.6485, 0.4307, 0.4705, 0.4245, 0.47, 0.4307, 0.4705, 0.4258, 0.6485, 0.4187, 0.6483, 0.7846, 0.1184, 0.7669, 0.1273, 0.7188, 0.09103, 0.7401, 0.06758, 0.05695, 0.4964, 0.04903, 0.469, 0.1197, 0.4565, 0.1333, 0.4884, 0.04903, 0.469, 0.06402, 0.138, 0.1361, 0.1571, 0.1197, 0.4565, 0.7669, 0.1273, 0.7624, 0.1478, 0.7027, 0.1192, 0.7188, 0.09103, 0.7624, 0.1478, 0.7646, 0.372, 0.7093, 0.4013, 0.7027, 0.1192, 0.2699, 0.2045, 0.2918, 0.2303, 0.2874, 0.2327, 0.2672, 0.2129, 0.2918, 0.2303, 0.2792, 0.3962, 0.2754, 0.3939, 0.2874, 0.2327, 0.2261, 0.4112, 0.2072, 0.3946, 0.2115, 0.3922, 0.229, 0.4061, 0.2072, 0.3946, 0.2223, 0.2272, 0.2261, 0.2298, 0.2115, 0.3922, 0.4764, 0.2277, 0.4648, 0.2416, 0.4288, 0.2077, 0.4459, 0.1805, 0.4648, 0.2416, 0.455, 0.3929, 0.4173, 0.4246, 0.4288, 0.2077, 0.562, 0.1904, 0.5811, 0.2126, 0.5747, 0.2156, 0.5571, 0.1964, 0.5811, 0.2126, 0.5728, 0.4311, 0.5667, 0.4278, 0.5747, 0.2156, 0.8562, 0.4138, 0.8614, 0.3863, 0.9999, 0.4093, 0.9948, 0.4392, 0.8614, 0.3863, 0.8616, 0.1318, 0.9999, 0.1104, 0.9999, 0.4093, 0.8507, 0.4126, 0.856, 0.3857, 0.8614, 0.3863, 0.8562, 0.4138, 0.856, 0.3857, 0.8562, 0.1324, 0.8616, 0.1318, 0.8614, 0.3863, 0.2766, 0.2004, 0.4308, 0.1686, 0.4179, 0.2044, 0.2959, 0.2286, 0.2959, 0.2286, 0.4179, 0.2044, 0.406, 0.4273, 0.2829, 0.3981, 0.2699, 0.2045, 0.2766, 0.2004, 0.2959, 0.2286, 0.2918, 0.2303, 0.2918, 0.2303, 0.2959, 0.2286, 0.2829, 0.3981, 0.2792, 0.3962, 0.2479, 0.2578, 0.2509, 0.2584, 0.2511, 0.2648, 0.2444, 0.2637, 0.2444, 0.2637, 0.2511, 0.2648, 0.242, 0.357, 0.235, 0.357, 0.05083, 0.496, 0.03767, 0.5153, 0.01509, 0.4807, 0.04201, 0.47, 0.04201, 0.47, 0.01509, 0.4807, 0.02884, 0.1213, 0.05657, 0.1362, 0.229, 0.4061, 0.2115, 0.3922, 0.231, 0.3579, 0.2355, 0.365, 0.2115, 0.3922, 0.2261, 0.2298, 0.241, 0.2621, 0.231, 0.3579, 0.2672, 0.2129, 0.2874, 0.2327, 0.2562, 0.2642, 0.2532, 0.2564, 0.2835, 0.2416, 0.2727, 0.3852, 0.2493, 0.358, 0.2584, 0.2653, 0.4834, 0.2388, 0.4792, 0.25, 0.4648, 0.2416, 0.4764, 0.2277, 0.4792, 0.25, 0.4707, 0.3862, 0.455, 0.3929, 0.4648, 0.2416, 0.5571, 0.1964, 0.5747, 0.2156, 0.5387, 0.2453, 0.529, 0.2324, 0.5747, 0.2156, 0.5667, 0.4278, 0.5307, 0.3943, 0.5387, 0.2453, 0.6594, 0.05684, 0.7024, 0.09231, 0.5861, 0.2104, 0.5659, 0.1857, 0.7024, 0.09231, 0.7024, 0.5642, 0.5776, 0.4336, 0.5861, 0.2104, 0.1333, 0.4884, 0.1197, 0.4565, 0.2034, 0.3966, 0.2231, 0.4157, 0.1197, 0.4565, 0.1361, 0.1571, 0.2189, 0.2249, 0.2034, 0.3966, 0.7705, 0.13, 0.7673, 0.1483, 0.7624, 0.1478, 0.7669, 0.1273, 0.7673, 0.1483, 0.7697, 0.3712, 0.7646, 0.372, 0.7624, 0.1478, 0.05083, 0.496, 0.04201, 0.47, 0.04903, 0.469, 0.05695, 0.4964, 0.04201, 0.47, 0.05657, 0.1362, 0.06402, 0.138, 0.04903, 0.469, 0.4852, 0.2387, 0.5128, 0.2389, 0.5125, 0.251, 0.4812, 0.2504, 0.4812, 0.2504, 0.5125, 0.251, 0.5048, 0.3865, 0.473, 0.3861, 0.8507, 0.4126, 0.847, 0.4118, 0.852, 0.3853, 0.856, 0.3857, 0.856, 0.3857, 0.852, 0.3853, 0.8521, 0.1327, 0.8562, 0.1324, 0.847, 0.4118, 0.7877, 0.3946, 0.7917, 0.3721, 0.852, 0.3853, 0.852, 0.3853, 0.7917, 0.3721, 0.7897, 0.1461, 0.8521, 0.1327, 0.4834, 0.2388, 0.4852, 0.2387, 0.4812, 0.2504, 0.4792, 0.25, 0.4792, 0.25, 0.4812, 0.2504, 0.473, 0.3861, 0.4707, 0.3862, 0.2231, 0.4157, 0.2034, 0.3966, 0.2072, 0.3946, 0.2261, 0.4112, 0.2034, 0.3966, 0.2189, 0.2249, 0.2223, 0.2272, 0.2072, 0.3946, 0.5659, 0.1857, 0.5861, 0.2104, 0.5811, 0.2126, 0.562, 0.1904, 0.5861, 0.2104, 0.5776, 0.4336, 0.5728, 0.4311, 0.5811, 0.2126, 0.4459, 0.1805, 0.4288, 0.2077, 0.4229, 0.2057, 0.4394, 0.1706, 0.4288, 0.2077, 0.4173, 0.4246, 0.4108, 0.4265, 0.4229, 0.2057, 0.5128, 0.2389, 0.5219, 0.2406, 0.5246, 0.2504, 0.5125, 0.251, 0.5125, 0.251, 0.5246, 0.2504, 0.5171, 0.3876, 0.5048, 0.3865, 0.4308, 0.1686, 0.4394, 0.1706, 0.4229, 0.2057, 0.4179, 0.2044, 0.4179, 0.2044, 0.4229, 0.2057, 0.4108, 0.4265, 0.406, 0.4273, 0.02703, 0.529, 0.0001263, 0.4857, 0.00853, 0.4827, 0.03351, 0.5207, 0.0001263, 0.4857, 0.01439, 0.1147, 0.0225, 0.1185, 0.00853, 0.4827, 0.2532, 0.2564, 0.2562, 0.2642, 0.2523, 0.2648, 0.2518, 0.2587, 0.2562, 0.2642, 0.2469, 0.3587, 0.2434, 0.3574, 0.2523, 0.2648, 0.7877, 0.3946, 0.7733, 0.3871, 0.7697, 0.3712, 0.7917, 0.3721, 0.7917, 0.3721, 0.7697, 0.3712, 0.7673, 0.1483, 0.7897, 0.1461, 0.529, 0.2324, 0.5387, 0.2453, 0.5246, 0.2504, 0.5219, 0.2406, 0.5387, 0.2453, 0.5307, 0.3943, 0.5171, 0.3876, 0.5246, 0.2504, 0.03767, 0.5153, 0.03351, 0.5207, 0.00853, 0.4827, 0.01509, 0.4807, 0.01509, 0.4807, 0.00853, 0.4827, 0.0225, 0.1185, 0.02884, 0.1213, 0.2355, 0.365, 0.231, 0.3579, 0.235, 0.357, 0.2368, 0.3628, 0.231, 0.3579, 0.241, 0.2621, 0.2444, 0.2637, 0.235, 0.357, 0.2509, 0.2584, 0.2518, 0.2587, 0.2523, 0.2648, 0.2511, 0.2648, 0.2511, 0.2648, 0.2523, 0.2648, 0.2434, 0.3574, 0.242, 0.357, 0.05134, 0.6757, 0.04076, 0.6555, 0.0825, 0.6502, 0.07472, 0.6695, 0.08759, 0.7372, 0.0886, 0.7375, 0.06182, 0.7783, 0.06124, 0.7775, 0.001719, 0.7092, 0.0003892, 0.7088, 0.04001, 0.6541, 0.04076, 0.6555, 0.02474, 0.7169, 0.02372, 0.7166, 0.05134, 0.6757, 0.05196, 0.6766, 0.06182, 0.7783, 0.07259, 0.7986, 0.0303, 0.8047, 0.03796, 0.7851, 0.04076, 0.6555, 0.04001, 0.6541, 0.08303, 0.6487, 0.0825, 0.6502, 0.07472, 0.6695, 0.0825, 0.6502, 0.1105, 0.68, 0.09005, 0.6888, 0.06124, 0.7775, 0.06182, 0.7783, 0.03796, 0.7851, 0.0383, 0.784, 0.0825, 0.6502, 0.08303, 0.6487, 0.1118, 0.6794, 0.1105, 0.68, 0.07436, 0.6705, 0.07472, 0.6695, 0.09005, 0.6888, 0.08911, 0.689, 0.03796, 0.7851, 0.0303, 0.8047, 0.00149, 0.7746, 0.02219, 0.7655, 0.1105, 0.68, 0.1118, 0.6794, 0.1118, 0.745, 0.1105, 0.7446, 0.09005, 0.6888, 0.1105, 0.68, 0.1105, 0.7446, 0.0886, 0.7375, 0.0383, 0.784, 0.03796, 0.7851, 0.02219, 0.7655, 0.02314, 0.7652, 0.1105, 0.7446, 0.1118, 0.745, 0.07335, 0.7999, 0.07259, 0.7986, 0.08911, 0.689, 0.09005, 0.6888, 0.0886, 0.7375, 0.08759, 0.7372, 0.02219, 0.7655, 0.00149, 0.7746, 0.001719, 0.7092, 0.02372, 0.7166, 0.07259, 0.7986, 0.07335, 0.7999, 0.02977, 0.8062, 0.0303, 0.8047, 0.02314, 0.7652, 0.02219, 0.7655, 0.02372, 0.7166, 0.02474, 0.7169, 0.0303, 0.8047, 0.02977, 0.8062, 0.0001263, 0.7752, 0.00149, 0.7746, 0.05196, 0.6766, 0.05134, 0.6757, 0.07472, 0.6695, 0.07436, 0.6705, 0.0886, 0.7375, 0.1105, 0.7446, 0.07259, 0.7986, 0.06182, 0.7783, 0.00149, 0.7746, 0.0001263, 0.7752, 0.0003892, 0.7088, 0.001719, 0.7092, 0.03143, 0.7191, 0.0559, 0.682, 0.07229, 0.6768, 0.08265, 0.6911, 0.08094, 0.7351, 0.05718, 0.7721, 0.04036, 0.7776, 0.02968, 0.7631, 0.02372, 0.7166, 0.001719, 0.7092, 0.04076, 0.6555, 0.05134, 0.6757, 0.0559, 0.682, 0.03143, 0.7191, 0.02474, 0.7169, 0.05196, 0.6766, 0.07229, 0.6768, 0.0559, 0.682, 0.05196, 0.6766, 0.07436, 0.6705, 0.08265, 0.6911, 0.07229, 0.6768, 0.07436, 0.6705, 0.08911, 0.689, 0.08094, 0.7351, 0.08265, 0.6911, 0.08911, 0.689, 0.08759, 0.7372, 0.05718, 0.7721, 0.08094, 0.7351, 0.08759, 0.7372, 0.06124, 0.7775, 0.04036, 0.7776, 0.05718, 0.7721, 0.06124, 0.7775, 0.0383, 0.784, 0.02968, 0.7631, 0.04036, 0.7776, 0.0383, 0.784, 0.02314, 0.7652, 0.03143, 0.7191, 0.02968, 0.7631, 0.02314, 0.7652, 0.02474, 0.7169, 0.1393, 0.6788, 0.1146, 0.6681, 0.1314, 0.6513, 0.1414, 0.6763, 0.1469, 0.6782, 0.1472, 0.678, 0.1475, 0.6813, 0.1471, 0.6812, 0.1146, 0.692, 0.1121, 0.693, 0.1121, 0.6671, 0.1146, 0.6681, 0.1399, 0.682, 0.1396, 0.6821, 0.1393, 0.6788, 0.1397, 0.6789, 0.1475, 0.6813, 0.1722, 0.692, 0.1554, 0.7089, 0.1454, 0.6838, 0.1146, 0.6681, 0.1121, 0.6671, 0.1304, 0.6488, 0.1314, 0.6513, 0.1414, 0.6763, 0.1314, 0.6513, 0.1553, 0.6513, 0.1446, 0.676, 0.1471, 0.6812, 0.1475, 0.6813, 0.1454, 0.6838, 0.1452, 0.6835, 0.1314, 0.6513, 0.1304, 0.6488, 0.1563, 0.6487, 0.1553, 0.6513, 0.1416, 0.6767, 0.1414, 0.6763, 0.1446, 0.676, 0.1445, 0.6763, 0.1454, 0.6838, 0.1554, 0.7089, 0.1315, 0.7089, 0.1422, 0.6842, 0.1553, 0.6513, 0.1563, 0.6487, 0.1747, 0.6671, 0.1722, 0.6681, 0.1446, 0.676, 0.1553, 0.6513, 0.1722, 0.6681, 0.1472, 0.678, 0.1452, 0.6835, 0.1454, 0.6838, 0.1422, 0.6842, 0.1423, 0.6838, 0.1722, 0.6681, 0.1747, 0.6671, 0.1747, 0.6931, 0.1722, 0.692, 0.1445, 0.6763, 0.1446, 0.676, 0.1472, 0.678, 0.1469, 0.6782, 0.1422, 0.6842, 0.1315, 0.7089, 0.1146, 0.692, 0.1396, 0.6821, 0.1722, 0.692, 0.1747, 0.6931, 0.1564, 0.7114, 0.1554, 0.7089, 0.1423, 0.6838, 0.1422, 0.6842, 0.1396, 0.6821, 0.1399, 0.682, 0.1554, 0.7089, 0.1564, 0.7114, 0.1305, 0.7114, 0.1315, 0.7089, 0.1397, 0.6789, 0.1393, 0.6788, 0.1414, 0.6763, 0.1416, 0.6767, 0.1472, 0.678, 0.1722, 0.6681, 0.1722, 0.692, 0.1475, 0.6813, 0.1315, 0.7089, 0.1305, 0.7114, 0.1121, 0.693, 0.1146, 0.692, 0.1408, 0.6815, 0.1405, 0.6788, 0.1418, 0.6771, 0.1439, 0.6769, 0.146, 0.6787, 0.1463, 0.6814, 0.145, 0.683, 0.1429, 0.6832, 0.1396, 0.6821, 0.1146, 0.692, 0.1146, 0.6681, 0.1393, 0.6788, 0.1405, 0.6788, 0.1408, 0.6815, 0.1399, 0.682, 0.1397, 0.6789, 0.1418, 0.6771, 0.1405, 0.6788, 0.1397, 0.6789, 0.1416, 0.6767, 0.1439, 0.6769, 0.1418, 0.6771, 0.1416, 0.6767, 0.1445, 0.6763, 0.146, 0.6787, 0.1439, 0.6769, 0.1445, 0.6763, 0.1469, 0.6782, 0.1463, 0.6814, 0.146, 0.6787, 0.1469, 0.6782, 0.1471, 0.6812, 0.145, 0.683, 0.1463, 0.6814, 0.1471, 0.6812, 0.1452, 0.6835, 0.1429, 0.6832, 0.145, 0.683, 0.1452, 0.6835, 0.1423, 0.6838, 0.1408, 0.6815, 0.1429, 0.6832, 0.1423, 0.6838, 0.1399, 0.682, 0.2584, 0.2653, 0.2493, 0.358, 0.2469, 0.3587, 0.2562, 0.2642, 0.2727, 0.3852, 0.2835, 0.2416, 0.2874, 0.2327, 0.2754, 0.3939, 0.2835, 0.2416, 0.2584, 0.2653, 0.2562, 0.2642, 0.2874, 0.2327, 0.2493, 0.358, 0.2727, 0.3852, 0.2754, 0.3939, 0.2469, 0.3587, 1.0, 0.9829, 1.0, 1.0, 0.875, 1.0, 0.875, 0.9829, 0.875, 0.9829, 0.875, 1.0, 0.75, 1.0, 0.75, 0.9829, 0.75, 0.9829, 0.75, 1.0, 0.625, 1.0, 0.625, 0.9829, 0.625, 0.9829, 0.625, 1.0, 0.5, 1.0, 0.5, 0.9829, 0.5, 0.9829, 0.5, 1.0, 0.375, 1.0, 0.375, 0.9829, 0.375, 0.9829, 0.375, 1.0, 0.25, 1.0, 0.25, 0.9829, 0.4197, 0.4197, 0.25, 0.49, 0.08029, 0.4197, 0.01, 0.25, 0.08029, 0.08029, 0.25, 0.01, 0.4197, 0.08029, 0.49, 0.25, 0.25, 0.9829, 0.25, 1.0, 0.125, 1.0, 0.125, 0.9829, 0.125, 0.9829, 0.125, 1.0, 0.0, 1.0, 0.0, 0.9829, 0.75, 0.49, 0.9197, 0.4197, 0.99, 0.25, 0.9197, 0.08029, 0.75, 0.01, 0.5803, 0.08029, 0.51, 0.25, 0.5803, 0.4197, 0.125, 0.5, 0.1247, 0.5, 0.0, 0.5, 0.0, 0.5, 0.25, 0.5, 0.25, 0.5, 0.1247, 0.5, 0.125, 0.5, 0.375, 0.5, 0.3753, 0.5, 0.25, 0.5, 0.25, 0.5, 0.5, 0.5, 0.5, 0.5, 0.3753, 0.5, 0.375, 0.5, 0.625, 0.5, 0.625, 0.5, 0.5, 0.5, 0.5, 0.5, 0.75, 0.5, 0.75, 0.5, 0.625, 0.5, 0.625, 0.5, 0.875, 0.5, 0.875, 0.5, 0.75, 0.5, 0.75, 0.5, 1.0, 0.5, 1.0, 0.5, 0.875, 0.5, 0.875, 0.5, 0.1247, 0.5, 0.125, 0.9829, 0.0, 0.9829, 0.0, 0.5, 0.25, 0.5, 0.25, 0.9829, 0.125, 0.9829, 0.1247, 0.5, 0.3753, 0.5, 0.375, 0.9829, 0.25, 0.9829, 0.25, 0.5, 0.5, 0.5, 0.5, 0.9829, 0.375, 0.9829, 0.3753, 0.5, 0.625, 0.5, 0.625, 0.9829, 0.5, 0.9829, 0.5, 0.5, 0.75, 0.5, 0.75, 0.9829, 0.625, 0.9829, 0.625, 0.5, 0.875, 0.5, 0.875, 0.9829, 0.75, 0.9829, 0.75, 0.5, 1.0, 0.5, 1.0, 0.9829, 0.875, 0.9829, 0.875, 0.5, 0.25, 0.49, 0.4197, 0.4197, 0.4197, 0.4197, 0.25, 0.49, 0.4197, 0.4197, 0.49, 0.25, 0.49, 0.25, 0.4197, 0.4197, 0.49, 0.25, 0.4197, 0.08029, 0.4197, 0.08029, 0.49, 0.25, 0.4197, 0.08029, 0.25, 0.01, 0.25, 0.01, 0.4197, 0.08029, 0.25, 0.01, 0.08029, 0.08029, 0.08029, 0.08029, 0.25, 0.01, 0.08029, 0.08029, 0.01, 0.25, 0.01, 0.25, 0.08029, 0.08029, 0.01, 0.25, 0.08029, 0.4197, 0.08029, 0.4197, 0.01, 0.25, 0.08029, 0.4197, 0.25, 0.49, 0.25, 0.49, 0.08029, 0.4197])
me_cylinder_001.materials.append(mat_coffeemachinemetal)
me_cylinder_001.materials.append(mat_coffeemachine)
me_cylinder_001.materials.append(mat_coffeemachinewatercontainer)
me_cylinder_001.use_remesh_fix_poles = True
me_cylinder_001.use_remesh_preserve_attributes = False
me_cylinder_001.update()

# ---- objects
ob_coffeemachine = bpy.data.objects.new('CoffeeMachine', me_cylinder_001)

# ---- transforms, parenting, visibility, modifiers, constraints
ob_coffeemachine.location = (0.0, 0.0, 0.0)
ob_coffeemachine.rotation_euler = (-0.0, 1.571, 0.0)
ob_coffeemachine.scale = (1.464, 1.464, 0.6446)
ob_coffeemachine.lineart.crease_threshold = 0.0
_m = ob_coffeemachine.modifiers.new('Subdivision', 'SUBSURF')
_m.levels = 2

# ---- collection membership
col_collection.objects.link(ob_coffeemachine)

# ---- scene / render settings (as saved in the file)
scene.frame_start = 1; scene.frame_end = 250; scene.frame_set(1)
scene.render.engine = 'BLENDER_EEVEE_NEXT'
scene.cycles.use_denoising = False
scene.cycles.samples = 128
scene.cycles.sampling_pattern = 'TABULATED_SOBOL'
scene.cycles.use_adaptive_sampling = False
scene.cycles.use_light_tree = False
scene.view_settings.view_transform = 'Filmic'
bpy.context.view_layer.update()

# ---- added for rendering (the .blend has no active camera and no usable light): camera, sun
cam_auto = bpy.data.cameras.new('AutoCamera')
cam_auto.lens = 50.0
cam_auto.sensor_width = 36.0
cam_auto.clip_end = 1000.0
ob_auto_camera = bpy.data.objects.new('AutoCamera', cam_auto)
scene.collection.objects.link(ob_auto_camera)
ob_auto_camera.location = (0.91251, -1.16775, 1.01354)
ob_auto_camera.rotation_euler = (1.09748, -7.21219e-08, 0.694738)
scene.camera = ob_auto_camera
light_auto_sun = bpy.data.lights.new('AutoSun', 'SUN')
light_auto_sun.energy = 3.0
light_auto_sun.angle = 0.0523599
ob_auto_sun = bpy.data.objects.new('AutoSun', light_auto_sun)
scene.collection.objects.link(ob_auto_sun)
ob_auto_sun.rotation_euler = (0.872665, 0.174533, 0.523599)
bpy.context.view_layer.update()
